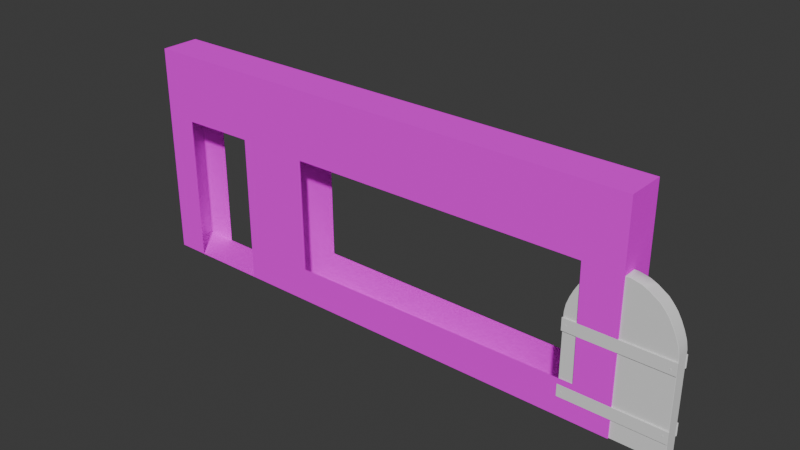 # Source: Porte.blend  (saved by Blender 5.1.30; exported with 4.5.12 LTS)
import bpy
from mathutils import Matrix  # noqa: F401  (used for matrix-valued properties, if any)

bpy.ops.wm.read_factory_settings(use_empty=True)
scene = bpy.context.scene
scene.name = 'Scene'

# ---- collections
col_collection = bpy.data.collections.new('Collection'); scene.collection.children.link(col_collection)

# ---- images (referenced by path relative to the original .blend; pixels are not part of the script)
import os
ASSET_DIR = os.environ.get("B2B_ASSET_DIR", "")  # directory of the original .blend (textures are referenced by path, not embedded)
HERE = os.path.dirname(os.path.abspath(__file__))  # packed textures are extracted next to this script under _unpacked/

def load_image(name, relpath, width, height, colorspace="sRGB"):
    """Load a texture the original file referenced (path relative to the .blend, or extracted next to this script)."""
    p = next((c for c in (os.path.join(HERE, relpath), os.path.join(ASSET_DIR, relpath)) if relpath and os.path.exists(c)), "")
    if p:
        img = bpy.data.images.load(p, check_existing=True)
        img.name = name
    else:  # same state as the original file: an image datablock whose file is absent (Cycles renders it pink)
        img = bpy.data.images.new(name, width, height)
        img.source = "FILE"
        img.filepath = "//" + (relpath or name)
    img.colorspace_settings.name = colorspace
    return img
img_gridbox_default_png = load_image('GridBox_Default.png', 'GridBox_Default.png', 1024, 1024, 'sRGB')

# ---- materials (node trees are filled in below, after node groups)
mat_probuilderdefault = bpy.data.materials.new('ProBuilderDefault')
mat_probuilderdefault.diffuse_color = (1.0, 1.0, 1.0, 1.0)
mat_probuilderdefault.roughness = 1.0

# ---- node groups
ng_smooth_by_angle = bpy.data.node_groups.new('Smooth by Angle', 'GeometryNodeTree')
_s = ng_smooth_by_angle.interface.new_socket(name='Mesh', in_out='OUTPUT', socket_type='NodeSocketGeometry')
_s = ng_smooth_by_angle.interface.new_socket(name='Mesh', in_out='INPUT', socket_type='NodeSocketGeometry')
_s = ng_smooth_by_angle.interface.new_socket(name='Angle', in_out='INPUT', socket_type='NodeSocketFloat')
_s.subtype = 'ANGLE'
_s.default_value = 0.5236
_s.min_value = 0.0
_s.max_value = 3.142
_s.description = 'Maximum face angle for smooth edges'
_s = ng_smooth_by_angle.interface.new_socket(name='Ignore Sharpness', in_out='INPUT', socket_type='NodeSocketBool')
_s.force_non_field = True
ng_smooth_by_angle.is_modifier = True
_N = ng_smooth_by_angle.nodes; _L = ng_smooth_by_angle.links
n0 = _N.new('GeometryNodeSetShadeSmooth'); n0.name = 'Set Shade Smooth'; n0.location = (120, -80)
n0.domain = 'EDGE'
n1 = _N.new('GeometryNodeSetShadeSmooth'); n1.name = 'Set Shade Smooth.001'; n1.location = (300, -80)
n2 = _N.new('NodeGroupOutput'); n2.name = 'Group Output'; n2.location = (480, -80)
n3 = _N.new('GeometryNodeInputMeshEdgeAngle'); n3.name = 'Edge Angle'; n3.location = (-440, -240)
n4 = _N.new('NodeGroupInput'); n4.name = 'Group Input'; n4.location = (-80, -80)
n5 = _N.new('GeometryNodeInputEdgeSmooth'); n5.name = 'Is Edge Smooth'; n5.location = (-260, -120)
n6 = _N.new('GeometryNodeInputShadeSmooth'); n6.name = 'Is Shade Smooth'; n6.location = (-440, -397)
n7 = _N.new('FunctionNodeCompare'); n7.name = 'Compare'; n7.location = (-260, -260)
n7.operation = 'LESS_EQUAL'
n7.inputs[6].default_value = (0.0, 0.0, 0.0, 0.0)
n7.inputs[7].default_value = (0.0, 0.0, 0.0, 0.0)
n8 = _N.new('FunctionNodeBooleanMath'); n8.name = 'Boolean Math.001'; n8.location = (-80, -260)
n9 = _N.new('NodeGroupInput'); n9.name = 'Group Input.001'; n9.location = (-440, -329)
n10 = _N.new('NodeGroupInput'); n10.name = 'Group Input.002'; n10.location = (-259, -189)
n11 = _N.new('FunctionNodeBooleanMath'); n11.name = 'Boolean Math'; n11.location = (-80, -149)
n11.operation = 'OR'
n12 = _N.new('FunctionNodeBooleanMath'); n12.name = 'Boolean Math.002'; n12.location = (-260, -380)
n12.operation = 'OR'
n13 = _N.new('NodeGroupInput'); n13.name = 'Group Input.003'; n13.location = (-440, -460)
_L.new(n3.outputs[0], n7.inputs[0])
_L.new(n1.outputs[0], n2.inputs[0])
_L.new(n9.outputs[1], n7.inputs[1])
_L.new(n7.outputs[0], n8.inputs[0])
_L.new(n4.outputs[0], n0.inputs[0])
_L.new(n0.outputs[0], n1.inputs[0])
_L.new(n8.outputs[0], n0.inputs[2])
_L.new(n10.outputs[2], n11.inputs[1])
_L.new(n5.outputs[0], n11.inputs[0])
_L.new(n11.outputs[0], n0.inputs[1])
_L.new(n13.outputs[2], n12.inputs[1])
_L.new(n6.outputs[0], n12.inputs[0])
_L.new(n12.outputs[0], n8.inputs[1])
n2.is_active_output = True

# ---- material node trees
mat_probuilderdefault.use_nodes = True; mat_probuilderdefault.node_tree.nodes.clear()
_N = mat_probuilderdefault.node_tree.nodes; _L = mat_probuilderdefault.node_tree.links
n0 = _N.new('ShaderNodeBsdfPrincipled'); n0.name = 'Principled BSDF'; n0.location = (0, 300)
n0.inputs[2].default_value = 1.0
n0.inputs[13].default_value = 0.0
n1 = _N.new('ShaderNodeOutputMaterial'); n1.name = 'Material Output'; n1.location = (280, 300)
n2 = _N.new('ShaderNodeTexImage'); n2.name = 'Image Texture'; n2.location = (-480, 300)
n2.image = img_gridbox_default_png
_L.new(n2.outputs[0], n0.inputs[0])
_L.new(n0.outputs[0], n1.inputs[0])
n1.is_active_output = True

# ---- world
world_world = bpy.data.worlds.new('World'); scene.world = world_world
world_world.use_nodes = True; world_world.node_tree.nodes.clear()
_N = world_world.node_tree.nodes; _L = world_world.node_tree.links
n0 = _N.new('ShaderNodeOutputWorld'); n0.name = 'World Output'; n0.location = (200, 100)
n1 = _N.new('ShaderNodeBackground'); n1.name = 'Background'; n1.location = (-200, 100)
n1.inputs[0].default_value = (0.05088, 0.05088, 0.05088, 1.0)
_L.new(n1.outputs[0], n0.inputs[0])
n0.is_active_output = True
world_world.color = (0.05088, 0.05088, 0.05088)
world_world.sun_shadow_jitter_overblur = 0.0

# ---- meshes
me_cube_001 = bpy.data.meshes.new('Cube.001')
me_cube_001.from_pydata([(1.337, -0.1751, 0.0), (1.341, -0.1751, 0.004776), (1.336, -0.1799, 0.004776), (1.341, -0.1751, 2.666), (1.336, -0.1799, 2.666), (1.336, 0.1799, 0.004776), (1.341, 0.1751, 0.004776), (1.337, 0.1751, 0.0), (1.336, 0.1799, 2.666), (1.341, 0.1751, 2.666), (0.1181, 0.1799, 4.016), (0.1051, 0.1751, 4.021), (0.1181, -0.1799, 4.016), (0.1051, -0.1751, 4.021), (1.233, -0.1751, 3.072), (1.228, -0.1799, 3.072), (1.043, -0.1751, 3.445), (1.037, -0.1799, 3.445), (0.8145, -0.1751, 3.707), (0.8079, -0.1799, 3.707), (0.5547, -0.1751, 3.877), (0.5478, -0.1799, 3.876), (0.5547, 0.1751, 3.877), (0.5478, 0.1799, 3.876), (0.8145, 0.1751, 3.707), (0.8079, 0.1799, 3.707), (1.043, 0.1751, 3.445), (1.037, 0.1799, 3.445), (1.233, 0.1751, 3.072), (1.228, 0.1799, 3.072), (0.376, -0.1799, 3.958), (0.3832, -0.1751, 3.958), (0.376, 0.1799, 3.958), (0.3832, 0.1751, 3.958), (-1.337, -0.1751, 0.0), (-1.336, -0.1799, 0.004776), (-1.341, -0.1751, 0.004776), (-1.336, -0.1799, 2.666), (-1.341, -0.1751, 2.666), (-1.336, 0.1799, 0.004776), (-1.337, 0.1751, 0.0), (-1.341, 0.1751, 0.004776), (-1.341, 0.1751, 2.666), (-1.336, 0.1799, 2.666), (-0.1181, 0.1799, 4.016), (-0.1051, 0.1751, 4.021), (-0.1181, -0.1799, 4.016), (-0.1051, -0.1751, 4.021), (-1.228, -0.1799, 3.072), (-1.233, -0.1751, 3.072), (-1.037, -0.1799, 3.445), (-1.043, -0.1751, 3.445), (-0.8079, -0.1799, 3.707), (-0.8145, -0.1751, 3.707), (-0.5478, -0.1799, 3.876), (-0.5547, -0.1751, 3.877), (-0.5478, 0.1799, 3.876), (-0.5547, 0.1751, 3.877), (-0.8079, 0.1799, 3.707), (-0.8145, 0.1751, 3.707), (-1.037, 0.1799, 3.445), (-1.043, 0.1751, 3.445), (-1.228, 0.1799, 3.072), (-1.233, 0.1751, 3.072), (-0.3832, -0.1751, 3.958), (-0.376, -0.1799, 3.958), (-0.3832, 0.1751, 3.958), (-0.376, 0.1799, 3.958), (1.3, 0.1799, 2.869), (1.306, 0.1751, 2.869), (1.3, -0.1799, 2.869), (1.306, -0.1751, 2.869), (-1.306, 0.1751, 2.869), (-1.3, 0.1799, 2.869), (-1.306, -0.1751, 2.869), (-1.3, -0.1799, 2.869), (1.143, -0.1817, 3.256), (1.148, -0.177, 3.256), (1.143, 0.1818, 3.256), (1.148, 0.177, 3.256), (-1.148, -0.177, 3.256), (-1.143, -0.1817, 3.256), (-1.148, 0.177, 3.256), (-1.143, 0.1818, 3.256), (0.929, -0.1799, 3.58), (0.9349, -0.1751, 3.58), (0.929, 0.1799, 3.58), (0.9349, 0.1751, 3.58), (-0.9349, -0.1751, 3.58), (-0.929, -0.1799, 3.58), (-0.9349, 0.1751, 3.58), (-0.929, 0.1799, 3.58), (-1.353, -0.2143, 2.205), (-1.353, -0.2173, 2.208), (-1.356, -0.2143, 2.208), (-1.353, -0.2173, 2.531), (-1.353, -0.2143, 2.534), (-1.356, -0.2143, 2.531), (-1.353, -0.1824, 2.205), (-1.356, -0.1824, 2.208), (-1.353, -0.1794, 2.208), (-1.353, -0.1824, 2.534), (-1.353, -0.1794, 2.531), (-1.356, -0.1824, 2.531), (1.354, -0.2143, 2.205), (1.356, -0.2143, 2.208), (1.354, -0.2173, 2.208), (1.354, -0.2143, 2.534), (1.354, -0.2173, 2.531), (1.356, -0.2143, 2.531), (1.354, -0.1824, 2.205), (1.354, -0.1794, 2.208), (1.356, -0.1824, 2.208), (1.354, -0.1824, 2.534), (1.356, -0.1824, 2.531), (1.354, -0.1794, 2.531), (-1.354, 0.1821, 2.205), (-1.354, 0.1792, 2.208), (-1.357, 0.1821, 2.208), (-1.354, 0.1792, 2.531), (-1.354, 0.1821, 2.534), (-1.357, 0.1821, 2.531), (-1.354, 0.214, 2.205), (-1.357, 0.214, 2.208), (-1.354, 0.217, 2.208), (-1.354, 0.214, 2.534), (-1.354, 0.217, 2.531), (-1.357, 0.214, 2.531), (1.353, 0.1821, 2.205), (1.356, 0.1821, 2.208), (1.353, 0.1792, 2.208), (1.353, 0.1821, 2.534), (1.353, 0.1792, 2.531), (1.356, 0.1821, 2.531), (1.353, 0.214, 2.205), (1.353, 0.217, 2.208), (1.356, 0.214, 2.208), (1.353, 0.214, 2.534), (1.356, 0.214, 2.531), (1.353, 0.217, 2.531), (-1.353, -0.2143, 0.505), (-1.353, -0.2173, 0.508), (-1.356, -0.2143, 0.508), (-1.353, -0.2173, 0.8302), (-1.353, -0.2143, 0.8331), (-1.356, -0.2143, 0.8302), (-1.353, -0.1824, 0.505), (-1.356, -0.1824, 0.508), (-1.353, -0.1794, 0.508), (-1.353, -0.1824, 0.8331), (-1.353, -0.1794, 0.8302), (-1.356, -0.1824, 0.8302), (1.354, -0.2143, 0.505), (1.356, -0.2143, 0.508), (1.354, -0.2173, 0.508), (1.354, -0.2143, 0.8331), (1.354, -0.2173, 0.8302), (1.356, -0.2143, 0.8302), (1.354, -0.1824, 0.505), (1.354, -0.1794, 0.508), (1.356, -0.1824, 0.508), (1.354, -0.1824, 0.8331), (1.356, -0.1824, 0.8302), (1.354, -0.1794, 0.8302), (-1.354, 0.1821, 0.505), (-1.354, 0.1792, 0.508), (-1.357, 0.1821, 0.508), (-1.354, 0.1792, 0.8302), (-1.354, 0.1821, 0.8331), (-1.357, 0.1821, 0.8302), (-1.354, 0.214, 0.505), (-1.357, 0.214, 0.508), (-1.354, 0.217, 0.508), (-1.354, 0.214, 0.8331), (-1.354, 0.217, 0.8302), (-1.357, 0.214, 0.8302), (1.353, 0.1821, 0.505), (1.356, 0.1821, 0.508), (1.353, 0.1792, 0.508), (1.353, 0.1821, 0.8331), (1.353, 0.1792, 0.8302), (1.356, 0.1821, 0.8302), (1.353, 0.214, 0.505), (1.353, 0.217, 0.508), (1.356, 0.214, 0.508), (1.353, 0.214, 0.8331), (1.356, 0.214, 0.8302), (1.353, 0.217, 0.8302), (0.7069, -0.1887, 0.9715), (0.705, -0.1915, 0.9735), (0.7035, -0.1887, 0.9712), (0.2294, -0.1915, 1.473), (0.2275, -0.1887, 1.475), (0.2279, -0.1887, 1.471), (0.7069, -0.1689, 0.9715), (0.7035, -0.1689, 0.9712), (0.2275, -0.1689, 1.475), (0.2279, -0.1689, 1.471), (1.095, -0.1887, 1.557), (1.095, -0.1887, 1.561), (1.093, -0.1915, 1.559), (0.6157, -0.1887, 2.061), (0.6176, -0.1915, 2.059), (0.619, -0.1887, 2.061), (1.095, -0.1689, 1.557), (1.095, -0.1689, 1.561), (0.6157, -0.1689, 2.061), (0.619, -0.1689, 2.061), (-0.579, -0.1887, 1.04), (-0.5806, -0.1915, 1.042), (-0.5824, -0.1887, 1.04), (-0.9919, -0.1915, 1.602), (-0.9936, -0.1887, 1.604), (-0.9937, -0.1887, 1.6), (-0.579, -0.1689, 1.04), (-0.5824, -0.1689, 1.04), (-0.9936, -0.1689, 1.604), (-0.9937, -0.1689, 1.6), (-0.1232, -0.1887, 1.569), (-0.123, -0.1887, 1.573), (-0.1248, -0.1915, 1.571), (-0.5377, -0.1887, 2.133), (-0.5361, -0.1915, 2.13), (-0.5344, -0.1887, 2.133), (-0.1232, -0.1689, 1.569), (-0.123, -0.1689, 1.573), (-0.5377, -0.1689, 2.133), (-0.5344, -0.1689, 2.133), (1.243, -0.2226, 2.369), (1.243, -0.2214, 2.393), (1.243, -0.2226, 2.392), (1.243, -0.2124, 2.393), (1.26, -0.2226, 2.383), (1.261, -0.2214, 2.384), (1.261, -0.2124, 2.384), (1.264, -0.2226, 2.364), (1.265, -0.2214, 2.364), (1.265, -0.2124, 2.364), (1.252, -0.2226, 2.349), (1.253, -0.2214, 2.348), (1.253, -0.2124, 2.348), (1.234, -0.2226, 2.349), (1.234, -0.2214, 2.348), (1.234, -0.2124, 2.348), (1.223, -0.2226, 2.364), (1.221, -0.2214, 2.364), (1.221, -0.2124, 2.364), (1.227, -0.2226, 2.383), (1.226, -0.2214, 2.384), (1.226, -0.2124, 2.384), (-1.213, -0.2226, 2.336), (-1.202, -0.2214, 2.357), (-1.203, -0.2226, 2.356), (-1.202, -0.2124, 2.357), (-1.192, -0.2226, 2.34), (-1.191, -0.2214, 2.34), (-1.191, -0.2124, 2.34), (-1.197, -0.2226, 2.321), (-1.196, -0.2214, 2.321), (-1.196, -0.2124, 2.321), (-1.214, -0.2226, 2.314), (-1.214, -0.2214, 2.313), (-1.214, -0.2124, 2.313), (-1.23, -0.2226, 2.323), (-1.231, -0.2214, 2.322), (-1.231, -0.2124, 2.322), (-1.233, -0.2226, 2.342), (-1.234, -0.2214, 2.343), (-1.234, -0.2124, 2.343), (-1.221, -0.2226, 2.357), (-1.222, -0.2214, 2.358), (-1.222, -0.2124, 2.358), (-1.232, -0.2226, 0.6869), (-1.221, -0.2214, 0.7077), (-1.222, -0.2226, 0.7066), (-1.221, -0.2124, 0.7077), (-1.211, -0.2226, 0.6909), (-1.21, -0.2214, 0.6911), (-1.21, -0.2124, 0.6911), (-1.216, -0.2226, 0.6721), (-1.215, -0.2214, 0.6713), (-1.215, -0.2124, 0.6713), (-1.233, -0.2226, 0.6645), (-1.233, -0.2214, 0.6633), (-1.233, -0.2124, 0.6633), (-1.249, -0.2226, 0.6737), (-1.25, -0.2214, 0.673), (-1.25, -0.2124, 0.673), (-1.252, -0.2226, 0.6929), (-1.253, -0.2214, 0.6932), (-1.253, -0.2124, 0.6932), (-1.24, -0.2226, 0.7075), (-1.24, -0.2214, 0.7087), (-1.24, -0.2124, 0.7087), (1.239, -0.2226, 0.652), (1.247, -0.2214, 0.6744), (1.246, -0.2226, 0.6732), (1.247, -0.2124, 0.6744), (1.259, -0.2226, 0.6596), (1.26, -0.2214, 0.66), (1.26, -0.2124, 0.66), (1.257, -0.2226, 0.6402), (1.258, -0.2214, 0.6396), (1.258, -0.2124, 0.6396), (1.242, -0.2226, 0.6298), (1.242, -0.2214, 0.6285), (1.242, -0.2124, 0.6285), (1.224, -0.2226, 0.636), (1.224, -0.2214, 0.6351), (1.224, -0.2124, 0.6351), (1.218, -0.2226, 0.6543), (1.217, -0.2214, 0.6545), (1.217, -0.2124, 0.6545), (1.228, -0.2226, 0.6709), (1.227, -0.2214, 0.672), (1.227, -0.2124, 0.672), (1.243, 0.2219, 2.369), (1.243, 0.2117, 2.393), (1.243, 0.2219, 2.392), (1.243, 0.2207, 2.393), (1.261, 0.2117, 2.384), (1.261, 0.2207, 2.384), (1.26, 0.2219, 2.383), (1.265, 0.2117, 2.364), (1.265, 0.2207, 2.364), (1.264, 0.2219, 2.364), (1.253, 0.2117, 2.348), (1.253, 0.2207, 2.348), (1.252, 0.2219, 2.349), (1.234, 0.2117, 2.348), (1.234, 0.2207, 2.348), (1.234, 0.2219, 2.349), (1.221, 0.2117, 2.364), (1.221, 0.2207, 2.364), (1.223, 0.2219, 2.364), (1.226, 0.2117, 2.384), (1.226, 0.2207, 2.384), (1.227, 0.2219, 2.383), (-1.213, 0.2219, 2.336), (-1.202, 0.2117, 2.357), (-1.203, 0.2219, 2.356), (-1.202, 0.2207, 2.357), (-1.191, 0.2117, 2.34), (-1.191, 0.2207, 2.34), (-1.192, 0.2219, 2.34), (-1.196, 0.2117, 2.321), (-1.196, 0.2207, 2.321), (-1.197, 0.2219, 2.321), (-1.214, 0.2117, 2.313), (-1.214, 0.2207, 2.313), (-1.214, 0.2219, 2.314), (-1.231, 0.2117, 2.322), (-1.231, 0.2207, 2.322), (-1.23, 0.2219, 2.323), (-1.234, 0.2117, 2.343), (-1.234, 0.2207, 2.343), (-1.233, 0.2219, 2.342), (-1.222, 0.2117, 2.358), (-1.222, 0.2207, 2.358), (-1.221, 0.2219, 2.357), (-1.232, 0.2219, 0.6869), (-1.221, 0.2117, 0.7077), (-1.222, 0.2219, 0.7066), (-1.221, 0.2207, 0.7077), (-1.21, 0.2117, 0.6911), (-1.21, 0.2207, 0.6911), (-1.211, 0.2219, 0.6909), (-1.215, 0.2117, 0.6713), (-1.215, 0.2207, 0.6713), (-1.216, 0.2219, 0.6721), (-1.233, 0.2117, 0.6633), (-1.233, 0.2207, 0.6633), (-1.233, 0.2219, 0.6645), (-1.25, 0.2117, 0.673), (-1.25, 0.2207, 0.673), (-1.249, 0.2219, 0.6737), (-1.253, 0.2117, 0.6932), (-1.253, 0.2207, 0.6932), (-1.252, 0.2219, 0.6929), (-1.24, 0.2117, 0.7087), (-1.24, 0.2207, 0.7087), (-1.24, 0.2219, 0.7075), (1.239, 0.2219, 0.652), (1.247, 0.2117, 0.6744), (1.246, 0.2219, 0.6732), (1.247, 0.2207, 0.6744), (1.26, 0.2117, 0.66), (1.26, 0.2207, 0.66), (1.259, 0.2219, 0.6596), (1.258, 0.2117, 0.6396), (1.258, 0.2207, 0.6396), (1.257, 0.2219, 0.6402), (1.242, 0.2117, 0.6285), (1.242, 0.2207, 0.6285), (1.242, 0.2219, 0.6298), (1.224, 0.2117, 0.6351), (1.224, 0.2207, 0.6351), (1.224, 0.2219, 0.636), (1.217, 0.2117, 0.6545), (1.217, 0.2207, 0.6545), (1.218, 0.2219, 0.6543), (1.227, 0.2117, 0.672), (1.227, 0.2207, 0.672), (1.228, 0.2219, 0.6709), (0.0, -0.1799, 0.004776), (0.0, -0.1751, 0.0), (0.0, 0.1799, 4.016), (0.0, 0.1751, 4.021), (0.0, 0.1799, 0.004776), (0.0, 0.1751, 0.0), (0.0, -0.1799, 4.016), (0.0, -0.1751, 4.021), (0.0, -0.1799, 2.666), (0.0, -0.1799, 2.869), (0.0, 0.1799, 2.666), (0.0, 0.1799, 2.869), (0.0, 0.1799, 3.959), (0.0, -0.1799, 3.959), (0.0, -0.1799, 3.072), (0.0, -0.1817, 3.251), (0.0, -0.1799, 3.432), (0.0, -0.1799, 3.565), (0.0, -0.1799, 3.696), (0.0, -0.1799, 3.877), (0.0, 0.1799, 3.696), (0.0, 0.1799, 3.877), (0.0, 0.1799, 3.565), (0.0, 0.1799, 3.432), (0.0, 0.1818, 3.251), (0.0, 0.1799, 3.072)], [], [(0, 1, 2), (5, 6, 7), (34, 35, 36), (39, 40, 41), (9, 6, 5, 8), (0, 7, 6, 1), (4, 2, 1, 3), (31, 13, 12, 30), (69, 9, 8, 68), (71, 14, 15, 70), (77, 16, 17, 76), (85, 18, 19, 84), (18, 20, 21, 19), (33, 22, 23, 32), (22, 24, 25, 23), (87, 26, 27, 86), (79, 28, 29, 78), (20, 31, 30, 21), (11, 33, 32, 10), (43, 39, 41, 42), (36, 41, 40, 34), (38, 36, 35, 37), (404, 35, 34, 405), (406, 44, 45, 407), (65, 46, 47, 64), (73, 43, 42, 72), (75, 48, 49, 74), (81, 50, 51, 80), (89, 52, 53, 88), (52, 54, 55, 53), (67, 56, 57, 66), (56, 58, 59, 57), (91, 60, 61, 90), (83, 62, 63, 82), (54, 65, 64, 55), (44, 67, 66, 45), (408, 5, 7, 409), (410, 12, 13, 411), (28, 69, 68, 29), (3, 71, 70, 4), (62, 73, 72, 63), (37, 75, 74, 38), (14, 77, 76, 15), (26, 79, 78, 27), (48, 81, 80, 49), (60, 83, 82, 61), (16, 85, 84, 17), (24, 87, 86, 25), (50, 89, 88, 51), (58, 91, 90, 59), (6, 9, 3, 1), (404, 2, 4, 412), (405, 34, 40, 409), (3, 9, 69, 71), (413, 75, 37, 412), (408, 39, 43, 414), (414, 415, 68, 8), (31, 33, 11, 13), (416, 406, 10, 32), (407, 411, 13, 11), (410, 46, 65, 417), (418, 48, 75, 413), (419, 81, 48, 418), (71, 69, 28, 14), (14, 28, 79, 77), (420, 50, 81, 419), (421, 89, 50, 420), (77, 79, 26, 16), (16, 26, 87, 85), (422, 52, 89, 421), (85, 87, 24, 18), (423, 54, 52, 422), (18, 24, 22, 20), (20, 22, 33, 31), (417, 65, 54, 423), (424, 425, 23, 25), (425, 416, 32, 23), (426, 424, 25, 86), (427, 426, 86, 27), (428, 427, 27, 78), (429, 428, 78, 29), (415, 429, 29, 68), (41, 36, 38, 42), (38, 74, 72, 42), (64, 47, 45, 66), (74, 49, 63, 72), (49, 80, 82, 63), (80, 51, 61, 82), (51, 88, 90, 61), (53, 55, 57, 59), (88, 53, 59, 90), (55, 64, 66, 57), (92, 93, 94), (95, 96, 97), (98, 99, 100), (101, 102, 103), (104, 105, 106), (107, 108, 109), (110, 111, 112), (113, 114, 115), (98, 92, 94, 99), (93, 95, 97, 94), (96, 101, 103, 97), (102, 100, 99, 103), (110, 98, 100, 111), (101, 113, 115, 102), (114, 112, 111, 115), (104, 110, 112, 105), (113, 107, 109, 114), (108, 106, 105, 109), (92, 104, 106, 93), (107, 96, 95, 108), (98, 110, 104, 92), (94, 97, 103, 99), (106, 108, 95, 93), (113, 101, 96, 107), (100, 102, 115, 111), (112, 114, 109, 105), (116, 117, 118), (119, 120, 121), (122, 123, 124), (125, 126, 127), (128, 129, 130), (131, 132, 133), (134, 135, 136), (137, 138, 139), (122, 116, 118, 123), (117, 119, 121, 118), (120, 125, 127, 121), (126, 124, 123, 127), (134, 122, 124, 135), (125, 137, 139, 126), (138, 136, 135, 139), (128, 134, 136, 129), (137, 131, 133, 138), (132, 130, 129, 133), (116, 128, 130, 117), (131, 120, 119, 132), (122, 134, 128, 116), (118, 121, 127, 123), (130, 132, 119, 117), (137, 125, 120, 131), (124, 126, 139, 135), (136, 138, 133, 129), (140, 141, 142), (143, 144, 145), (146, 147, 148), (149, 150, 151), (152, 153, 154), (155, 156, 157), (158, 159, 160), (161, 162, 163), (146, 140, 142, 147), (141, 143, 145, 142), (144, 149, 151, 145), (150, 148, 147, 151), (158, 146, 148, 159), (149, 161, 163, 150), (162, 160, 159, 163), (152, 158, 160, 153), (161, 155, 157, 162), (156, 154, 153, 157), (140, 152, 154, 141), (155, 144, 143, 156), (146, 158, 152, 140), (142, 145, 151, 147), (154, 156, 143, 141), (161, 149, 144, 155), (148, 150, 163, 159), (160, 162, 157, 153), (164, 165, 166), (167, 168, 169), (170, 171, 172), (173, 174, 175), (176, 177, 178), (179, 180, 181), (182, 183, 184), (185, 186, 187), (170, 164, 166, 171), (165, 167, 169, 166), (168, 173, 175, 169), (174, 172, 171, 175), (182, 170, 172, 183), (173, 185, 187, 174), (186, 184, 183, 187), (176, 182, 184, 177), (185, 179, 181, 186), (180, 178, 177, 181), (164, 176, 178, 165), (179, 168, 167, 180), (170, 182, 176, 164), (166, 169, 175, 171), (178, 180, 167, 165), (185, 173, 168, 179), (172, 174, 187, 183), (184, 186, 181, 177), (188, 189, 190), (191, 192, 193), (198, 199, 200), (201, 202, 203), (194, 188, 190, 195), (189, 191, 193, 190), (192, 196, 197, 193), (198, 204, 205, 199), (206, 201, 203, 207), (202, 200, 199, 203), (188, 198, 200, 189), (201, 192, 191, 202), (194, 204, 198, 188), (190, 193, 197, 195), (200, 202, 191, 189), (206, 196, 192, 201), (205, 207, 203, 199), (208, 209, 210), (211, 212, 213), (218, 219, 220), (221, 222, 223), (214, 208, 210, 215), (209, 211, 213, 210), (212, 216, 217, 213), (218, 224, 225, 219), (226, 221, 223, 227), (222, 220, 219, 223), (208, 218, 220, 209), (221, 212, 211, 222), (214, 224, 218, 208), (210, 213, 217, 215), (220, 222, 211, 209), (226, 216, 212, 221), (225, 227, 223, 219), (230, 232, 233, 229), (232, 235, 236, 233), (235, 238, 239, 236), (238, 241, 242, 239), (241, 244, 245, 242), (244, 247, 248, 245), (247, 230, 229, 248), (228, 230, 247), (228, 232, 230), (229, 233, 234, 231), (248, 229, 231, 249), (228, 235, 232), (233, 236, 237, 234), (228, 238, 235), (236, 239, 240, 237), (228, 241, 238), (239, 242, 243, 240), (228, 244, 241), (242, 245, 246, 243), (228, 247, 244), (245, 248, 249, 246), (252, 254, 255, 251), (254, 257, 258, 255), (257, 260, 261, 258), (260, 263, 264, 261), (263, 266, 267, 264), (266, 269, 270, 267), (269, 252, 251, 270), (250, 252, 269), (250, 254, 252), (251, 255, 256, 253), (270, 251, 253, 271), (250, 257, 254), (255, 258, 259, 256), (250, 260, 257), (258, 261, 262, 259), (250, 263, 260), (261, 264, 265, 262), (250, 266, 263), (264, 267, 268, 265), (250, 269, 266), (267, 270, 271, 268), (274, 276, 277, 273), (276, 279, 280, 277), (279, 282, 283, 280), (282, 285, 286, 283), (285, 288, 289, 286), (288, 291, 292, 289), (291, 274, 273, 292), (272, 274, 291), (272, 276, 274), (273, 277, 278, 275), (292, 273, 275, 293), (272, 279, 276), (277, 280, 281, 278), (272, 282, 279), (280, 283, 284, 281), (272, 285, 282), (283, 286, 287, 284), (272, 288, 285), (286, 289, 290, 287), (272, 291, 288), (289, 292, 293, 290), (296, 298, 299, 295), (298, 301, 302, 299), (301, 304, 305, 302), (304, 307, 308, 305), (307, 310, 311, 308), (310, 313, 314, 311), (313, 296, 295, 314), (294, 296, 313), (294, 298, 296), (295, 299, 300, 297), (314, 295, 297, 315), (294, 301, 298), (299, 302, 303, 300), (294, 304, 301), (302, 305, 306, 303), (294, 307, 304), (305, 308, 309, 306), (294, 310, 307), (308, 311, 312, 309), (294, 313, 310), (311, 314, 315, 312), (322, 318, 319, 321), (325, 322, 321, 324), (328, 325, 324, 327), (331, 328, 327, 330), (334, 331, 330, 333), (337, 334, 333, 336), (318, 337, 336, 319), (317, 320, 321, 319), (335, 317, 319, 336), (316, 337, 318), (316, 318, 322), (320, 323, 324, 321), (316, 322, 325), (323, 326, 327, 324), (316, 325, 328), (326, 329, 330, 327), (316, 328, 331), (329, 332, 333, 330), (316, 331, 334), (332, 335, 336, 333), (316, 334, 337), (344, 340, 341, 343), (347, 344, 343, 346), (350, 347, 346, 349), (353, 350, 349, 352), (356, 353, 352, 355), (359, 356, 355, 358), (340, 359, 358, 341), (339, 342, 343, 341), (357, 339, 341, 358), (338, 359, 340), (338, 340, 344), (342, 345, 346, 343), (338, 344, 347), (345, 348, 349, 346), (338, 347, 350), (348, 351, 352, 349), (338, 350, 353), (351, 354, 355, 352), (338, 353, 356), (354, 357, 358, 355), (338, 356, 359), (366, 362, 363, 365), (369, 366, 365, 368), (372, 369, 368, 371), (375, 372, 371, 374), (378, 375, 374, 377), (381, 378, 377, 380), (362, 381, 380, 363), (361, 364, 365, 363), (379, 361, 363, 380), (360, 381, 362), (360, 362, 366), (364, 367, 368, 365), (360, 366, 369), (367, 370, 371, 368), (360, 369, 372), (370, 373, 374, 371), (360, 372, 375), (373, 376, 377, 374), (360, 375, 378), (376, 379, 380, 377), (360, 378, 381), (388, 384, 385, 387), (391, 388, 387, 390), (394, 391, 390, 393), (397, 394, 393, 396), (400, 397, 396, 399), (403, 400, 399, 402), (384, 403, 402, 385), (383, 386, 387, 385), (401, 383, 385, 402), (382, 403, 384), (382, 384, 388), (386, 389, 390, 387), (382, 388, 391), (389, 392, 393, 390), (382, 391, 394), (392, 395, 396, 393), (382, 394, 397), (395, 398, 399, 396), (382, 397, 400), (398, 401, 402, 399), (382, 400, 403), (73, 62, 429, 415), (62, 83, 428, 429), (83, 60, 427, 428), (60, 91, 426, 427), (91, 58, 424, 426), (56, 67, 416, 425), (58, 56, 425, 424), (30, 417, 423, 21), (21, 423, 422, 19), (19, 422, 421, 84), (84, 421, 420, 17), (17, 420, 419, 76), (76, 419, 418, 15), (15, 418, 413, 70), (12, 410, 417, 30), (45, 47, 411, 407), (67, 44, 406, 416), (43, 73, 415, 414), (5, 408, 414, 8), (70, 413, 412, 4), (0, 405, 409, 7), (35, 404, 412, 37), (46, 410, 411, 47), (39, 408, 409, 40), (10, 406, 407, 11), (2, 404, 405, 0)])
me_cube_001.polygons.foreach_set('use_smooth', [True] * 424)
_uv = me_cube_001.uv_layers.new(name='UVMap')
_uv.uv.foreach_set('vector', [0.905, 0.008703, 0.9058, 0.009477, 0.9047, 0.009673, 0.1081, 0.01501, 0.107, 0.01485, 0.1078, 0.01405, 0.5142, 0.01405, 0.5145, 0.01501, 0.5134, 0.01485, 0.4983, 0.009673, 0.4986, 0.008702, 0.4994, 0.009477, 0.107, 0.4047, 0.107, 0.01485, 0.1081, 0.01501, 0.1081, 0.4047, 0.05397, 0.0003354, 0.1061, 0.0003354, 0.1061, 0.001314, 0.05397, 0.001314, 0.9181, 0.3969, 0.9047, 0.009673, 0.9058, 0.009477, 0.9192, 0.3969, 0.7747, 0.5938, 0.7357, 0.6035, 0.7374, 0.6023, 0.7735, 0.5934, 0.1128, 0.4351, 0.107, 0.4047, 0.1081, 0.4047, 0.1139, 0.435, 0.9142, 0.4281, 0.9037, 0.4593, 0.9026, 0.4592, 0.9132, 0.4281, 0.8909, 0.4875, 0.8749, 0.5163, 0.8738, 0.5162, 0.8898, 0.4874, 0.8585, 0.537, 0.8399, 0.5562, 0.8387, 0.556, 0.8574, 0.5368, 0.8399, 0.5562, 0.8006, 0.5818, 0.7994, 0.5815, 0.8387, 0.556, 0.2571, 0.5956, 0.2309, 0.5844, 0.2321, 0.584, 0.2583, 0.5951, 0.2309, 0.5844, 0.1909, 0.5601, 0.192, 0.5598, 0.2321, 0.584, 0.1717, 0.5415, 0.1547, 0.5214, 0.1558, 0.5212, 0.1728, 0.5413, 0.1379, 0.4932, 0.1243, 0.4656, 0.1254, 0.4655, 0.139, 0.4931, 0.8006, 0.5818, 0.7747, 0.5938, 0.7735, 0.5934, 0.7994, 0.5815, 0.2964, 0.604, 0.2571, 0.5956, 0.2583, 0.5951, 0.2946, 0.6029, 0.5117, 0.3969, 0.4983, 0.009673, 0.4994, 0.009477, 0.5128, 0.3969, 0.05274, 0.001315, 0.0006126, 0.001314, 0.0006126, 0.0003354, 0.05274, 0.0003357, 0.5134, 0.4047, 0.5134, 0.01485, 0.5145, 0.01501, 0.5145, 0.4047, 0.7096, 0.001409, 0.5145, 0.01501, 0.5142, 0.01405, 0.7096, 0.0003354, 0.3128, 0.6035, 0.331, 0.6023, 0.3293, 0.6035, 0.3128, 0.6045, 0.6647, 0.5951, 0.701, 0.6029, 0.7028, 0.604, 0.6635, 0.5956, 0.5068, 0.4281, 0.5117, 0.3969, 0.5128, 0.3969, 0.5079, 0.4281, 0.5203, 0.435, 0.5318, 0.4655, 0.5307, 0.4656, 0.5192, 0.4351, 0.5454, 0.4931, 0.5622, 0.5212, 0.5611, 0.5214, 0.5443, 0.4932, 0.5792, 0.5413, 0.5984, 0.5598, 0.5972, 0.5601, 0.5781, 0.5415, 0.5984, 0.5598, 0.6384, 0.584, 0.6372, 0.5844, 0.5972, 0.5601, 0.3671, 0.5934, 0.393, 0.5815, 0.3942, 0.5818, 0.3683, 0.5938, 0.393, 0.5815, 0.4323, 0.556, 0.4335, 0.5562, 0.3942, 0.5818, 0.451, 0.5368, 0.4674, 0.5162, 0.4685, 0.5163, 0.4522, 0.537, 0.4834, 0.4874, 0.4962, 0.4592, 0.4973, 0.4593, 0.4845, 0.4875, 0.6384, 0.584, 0.6647, 0.5951, 0.6635, 0.5956, 0.6372, 0.5844, 0.331, 0.6023, 0.3671, 0.5934, 0.3683, 0.5938, 0.3293, 0.6035, 0.3032, 0.001408, 0.1081, 0.01501, 0.1078, 0.01405, 0.3032, 0.0003354, 0.7192, 0.6035, 0.7374, 0.6023, 0.7357, 0.6035, 0.7192, 0.6045, 0.1243, 0.4656, 0.1128, 0.4351, 0.1139, 0.435, 0.1254, 0.4655, 0.9192, 0.3969, 0.9142, 0.4281, 0.9132, 0.4281, 0.9181, 0.3969, 0.4962, 0.4592, 0.5068, 0.4281, 0.5079, 0.4281, 0.4973, 0.4593, 0.5145, 0.4047, 0.5203, 0.435, 0.5192, 0.4351, 0.5134, 0.4047, 0.9037, 0.4593, 0.8909, 0.4875, 0.8898, 0.4874, 0.9026, 0.4592, 0.1547, 0.5214, 0.1379, 0.4932, 0.139, 0.4931, 0.1558, 0.5212, 0.5318, 0.4655, 0.5454, 0.4931, 0.5443, 0.4932, 0.5307, 0.4656, 0.4674, 0.5162, 0.4834, 0.4874, 0.4845, 0.4875, 0.4685, 0.5163, 0.8749, 0.5163, 0.8585, 0.537, 0.8574, 0.5368, 0.8738, 0.5162, 0.1909, 0.5601, 0.1717, 0.5415, 0.1728, 0.5413, 0.192, 0.5598, 0.5622, 0.5212, 0.5792, 0.5413, 0.5781, 0.5415, 0.5611, 0.5214, 0.4323, 0.556, 0.451, 0.5368, 0.4522, 0.537, 0.4335, 0.5562, 0.1061, 0.001314, 0.1061, 0.3975, 0.05397, 0.3975, 0.05397, 0.001314, 0.7096, 0.001409, 0.9047, 0.009673, 0.9181, 0.3969, 0.7158, 0.3998, 0.9415, 0.1993, 0.9415, 0.0003355, 0.9937, 0.0003355, 0.9937, 0.1993, 0.05397, 0.3975, 0.1061, 0.3975, 0.1061, 0.4281, 0.05397, 0.4281, 0.7163, 0.4305, 0.5203, 0.435, 0.5145, 0.4047, 0.7158, 0.3998, 0.3032, 0.001408, 0.4983, 0.009673, 0.5117, 0.3969, 0.3094, 0.3998, 0.3094, 0.3998, 0.31, 0.4305, 0.1139, 0.435, 0.1081, 0.4047, 0.05396, 0.6488, 0.1061, 0.6488, 0.1061, 0.6912, 0.05396, 0.6912, 0.3127, 0.5943, 0.3128, 0.6035, 0.2946, 0.6029, 0.2583, 0.5951, 0.1061, 0.7069, 0.05396, 0.7069, 0.05396, 0.6912, 0.1061, 0.6912, 0.7192, 0.6035, 0.701, 0.6029, 0.6647, 0.5951, 0.7191, 0.5943, 0.7169, 0.4612, 0.5318, 0.4655, 0.5203, 0.435, 0.7163, 0.4305, 0.7173, 0.4881, 0.5454, 0.4931, 0.5318, 0.4655, 0.7169, 0.4612, 0.05397, 0.4281, 0.1061, 0.4281, 0.1061, 0.4603, 0.05397, 0.4603, 0.05397, 0.4603, 0.1061, 0.4603, 0.1064, 0.4904, 0.05369, 0.4904, 0.7178, 0.5155, 0.5622, 0.5212, 0.5454, 0.4931, 0.7173, 0.4881, 0.7181, 0.5355, 0.5792, 0.5413, 0.5622, 0.5212, 0.7178, 0.5155, 0.05369, 0.4904, 0.1064, 0.4904, 0.1061, 0.5226, 0.05396, 0.5226, 0.05396, 0.5226, 0.1061, 0.5226, 0.1061, 0.5483, 0.05396, 0.5483, 0.7185, 0.5552, 0.5984, 0.5598, 0.5792, 0.5413, 0.7181, 0.5355, 0.05396, 0.5483, 0.1061, 0.5483, 0.1061, 0.5744, 0.05396, 0.5744, 0.7189, 0.582, 0.6384, 0.584, 0.5984, 0.5598, 0.7185, 0.5552, 0.05396, 0.5744, 0.1061, 0.5744, 0.1061, 0.6205, 0.05396, 0.6205, 0.05396, 0.6205, 0.1061, 0.6205, 0.1061, 0.6488, 0.05396, 0.6488, 0.7191, 0.5943, 0.6647, 0.5951, 0.6384, 0.584, 0.7189, 0.582, 0.3121, 0.5552, 0.3125, 0.582, 0.2321, 0.584, 0.192, 0.5598, 0.3125, 0.582, 0.3127, 0.5943, 0.2583, 0.5951, 0.2321, 0.584, 0.3117, 0.5355, 0.3121, 0.5552, 0.192, 0.5598, 0.1728, 0.5413, 0.3114, 0.5155, 0.3117, 0.5355, 0.1728, 0.5413, 0.1558, 0.5212, 0.311, 0.4881, 0.3114, 0.5155, 0.1558, 0.5212, 0.139, 0.4931, 0.3105, 0.4612, 0.311, 0.4881, 0.139, 0.4931, 0.1254, 0.4655, 0.31, 0.4305, 0.3105, 0.4612, 0.1254, 0.4655, 0.1139, 0.435, 0.0006126, 0.001314, 0.05274, 0.001315, 0.05274, 0.3975, 0.0006105, 0.3975, 0.05274, 0.3975, 0.05274, 0.4281, 0.0006106, 0.4281, 0.0006105, 0.3975, 0.05275, 0.6488, 0.05275, 0.6912, 0.0006189, 0.6912, 0.0006176, 0.6488, 0.05274, 0.4281, 0.05274, 0.4603, 0.0006107, 0.4603, 0.0006106, 0.4281, 0.05274, 0.4603, 0.05302, 0.4904, 0.0003355, 0.4904, 0.0006107, 0.4603, 0.05302, 0.4904, 0.05274, 0.5226, 0.0006117, 0.5226, 0.0003355, 0.4904, 0.05274, 0.5226, 0.05274, 0.5483, 0.0006127, 0.5483, 0.0006117, 0.5226, 0.05274, 0.5744, 0.05275, 0.6205, 0.0006163, 0.6205, 0.0006137, 0.5744, 0.05274, 0.5483, 0.05274, 0.5744, 0.0006137, 0.5744, 0.0006127, 0.5483, 0.05275, 0.6205, 0.05275, 0.6488, 0.0006176, 0.6488, 0.0006163, 0.6205, 0.3619, 0.6061, 0.3613, 0.6062, 0.3614, 0.6055, 0.3121, 0.6058, 0.3115, 0.6057, 0.312, 0.6052, 0.3108, 0.9992, 0.3103, 0.9997, 0.3102, 0.999, 0.2604, 0.9988, 0.261, 0.9987, 0.2609, 0.9993, 0.3619, 0.9992, 0.3614, 0.9997, 0.3613, 0.999, 0.3115, 0.9988, 0.3121, 0.9987, 0.312, 0.9993, 0.3108, 0.6061, 0.3102, 0.6062, 0.3103, 0.6055, 0.2604, 0.6057, 0.2609, 0.6052, 0.261, 0.6058, 0.9354, 0.5023, 0.9307, 0.5023, 0.9307, 0.5017, 0.9354, 0.5017, 0.3613, 0.6062, 0.3121, 0.6058, 0.312, 0.6052, 0.3614, 0.6055, 0.9198, 0.9058, 0.9246, 0.9058, 0.9246, 0.9064, 0.9198, 0.9064, 0.261, 0.9987, 0.3102, 0.999, 0.3103, 0.9997, 0.2609, 0.9993, 0.3108, 0.6061, 0.3108, 0.9992, 0.3102, 0.999, 0.3102, 0.6062, 0.2604, 0.9988, 0.2604, 0.6057, 0.261, 0.6058, 0.261, 0.9987, 0.2609, 0.6052, 0.3103, 0.6055, 0.3102, 0.6062, 0.261, 0.6058, 0.9198, 0.4537, 0.9246, 0.4537, 0.9246, 0.4543, 0.9198, 0.4543, 0.9246, 0.5029, 0.9198, 0.5029, 0.9198, 0.5023, 0.9246, 0.5023, 0.3121, 0.9987, 0.3613, 0.999, 0.3614, 0.9997, 0.312, 0.9993, 0.3619, 0.6061, 0.3619, 0.9992, 0.3613, 0.999, 0.3613, 0.6062, 0.3115, 0.9988, 0.3115, 0.6057, 0.3121, 0.6058, 0.3121, 0.9987, 0.9354, 0.5023, 0.9354, 0.9052, 0.9307, 0.9052, 0.9307, 0.5023, 0.9307, 0.5017, 0.9307, 0.4537, 0.9354, 0.4537, 0.9354, 0.5017, 0.3613, 0.999, 0.3121, 0.9987, 0.3121, 0.6058, 0.3613, 0.6062, 0.9246, 0.5029, 0.9246, 0.9058, 0.9198, 0.9058, 0.9198, 0.5029, 0.3102, 0.999, 0.261, 0.9987, 0.261, 0.6058, 0.3102, 0.6062, 0.9246, 0.4543, 0.9246, 0.5023, 0.9198, 0.5023, 0.9198, 0.4543, 0.4642, 0.6061, 0.4635, 0.6062, 0.4637, 0.6055, 0.4144, 0.6058, 0.4137, 0.6057, 0.4142, 0.6052, 0.4131, 0.9992, 0.4125, 0.9997, 0.4124, 0.999, 0.3626, 0.9988, 0.3632, 0.9987, 0.3631, 0.9993, 0.4642, 0.9992, 0.4636, 0.9997, 0.4635, 0.999, 0.4137, 0.9988, 0.4144, 0.9987, 0.4142, 0.9993, 0.4131, 0.6061, 0.4124, 0.6062, 0.4125, 0.6055, 0.3626, 0.6057, 0.3631, 0.6052, 0.3633, 0.6058, 0.9307, 0.4033, 0.9354, 0.4033, 0.9354, 0.4039, 0.9307, 0.4039, 0.4635, 0.6062, 0.4144, 0.6058, 0.4142, 0.6052, 0.4637, 0.6055, 0.9246, 0.0009352, 0.9198, 0.0009352, 0.9198, 0.0003355, 0.9246, 0.0003355, 0.3632, 0.9987, 0.4124, 0.999, 0.4125, 0.9997, 0.3631, 0.9993, 0.4131, 0.6061, 0.4131, 0.9992, 0.4124, 0.999, 0.4124, 0.6062, 0.3626, 0.9988, 0.3626, 0.6057, 0.3633, 0.6058, 0.3632, 0.9987, 0.3631, 0.6052, 0.4125, 0.6055, 0.4124, 0.6062, 0.3633, 0.6058, 0.9246, 0.453, 0.9198, 0.453, 0.9198, 0.4524, 0.9246, 0.4524, 0.9198, 0.4039, 0.9246, 0.4039, 0.9246, 0.4045, 0.9198, 0.4045, 0.4144, 0.9987, 0.4635, 0.999, 0.4636, 0.9997, 0.4142, 0.9993, 0.4642, 0.6061, 0.4642, 0.9992, 0.4635, 0.999, 0.4635, 0.6062, 0.4137, 0.9988, 0.4137, 0.6057, 0.4144, 0.6058, 0.4144, 0.9987, 0.9307, 0.4033, 0.9307, 0.0003354, 0.9354, 0.0003354, 0.9354, 0.4033, 0.9354, 0.4039, 0.9354, 0.4518, 0.9307, 0.4518, 0.9307, 0.4039, 0.4635, 0.999, 0.4144, 0.9987, 0.4144, 0.6058, 0.4635, 0.6062, 0.9198, 0.4039, 0.9198, 0.0009352, 0.9246, 0.0009352, 0.9246, 0.4039, 0.4124, 0.999, 0.3632, 0.9987, 0.3633, 0.6058, 0.4124, 0.6062, 0.9198, 0.4524, 0.9198, 0.4045, 0.9246, 0.4045, 0.9246, 0.4524, 0.992, 0.4546, 0.9913, 0.4547, 0.9915, 0.4541, 0.9422, 0.4543, 0.9415, 0.4542, 0.9421, 0.4537, 0.2597, 0.9992, 0.2592, 0.9997, 0.2591, 0.999, 0.2093, 0.9988, 0.2099, 0.9987, 0.2098, 0.9993, 0.992, 0.8477, 0.9915, 0.8482, 0.9913, 0.8476, 0.9415, 0.8473, 0.9422, 0.8472, 0.942, 0.8478, 0.2597, 0.6061, 0.2591, 0.6062, 0.2592, 0.6055, 0.2093, 0.6057, 0.2098, 0.6052, 0.2099, 0.6058, 0.93, 0.9064, 0.9253, 0.9064, 0.9253, 0.9058, 0.93, 0.9058, 0.9913, 0.4547, 0.9422, 0.4543, 0.9421, 0.4537, 0.9915, 0.4541, 0.9253, 0.8572, 0.93, 0.8572, 0.93, 0.8578, 0.9253, 0.8578, 0.2099, 0.9987, 0.2591, 0.999, 0.2592, 0.9997, 0.2098, 0.9993, 0.2597, 0.6061, 0.2597, 0.9992, 0.2591, 0.999, 0.2591, 0.6062, 0.2093, 0.9988, 0.2093, 0.6057, 0.2099, 0.6058, 0.2099, 0.9987, 0.2098, 0.6052, 0.2592, 0.6055, 0.2591, 0.6062, 0.2099, 0.6058, 0.9361, 0.8566, 0.9409, 0.8566, 0.9409, 0.8572, 0.9361, 0.8572, 0.93, 0.4543, 0.9253, 0.4543, 0.9253, 0.4537, 0.93, 0.4537, 0.9422, 0.8472, 0.9913, 0.8476, 0.9915, 0.8482, 0.942, 0.8478, 0.992, 0.4546, 0.992, 0.8477, 0.9913, 0.8476, 0.9913, 0.4547, 0.9415, 0.8473, 0.9415, 0.4542, 0.9422, 0.4543, 0.9422, 0.8472, 0.9409, 0.4537, 0.9409, 0.8566, 0.9361, 0.8566, 0.9361, 0.4537, 0.9253, 0.9058, 0.9253, 0.8578, 0.93, 0.8578, 0.93, 0.9058, 0.9913, 0.8476, 0.9422, 0.8472, 0.9422, 0.4543, 0.9913, 0.4547, 0.93, 0.4543, 0.93, 0.8572, 0.9253, 0.8572, 0.9253, 0.4543, 0.2591, 0.999, 0.2099, 0.9987, 0.2099, 0.6058, 0.2591, 0.6062, 0.9409, 0.8572, 0.9409, 0.9052, 0.9361, 0.9052, 0.9361, 0.8572, 0.2086, 0.6061, 0.208, 0.6062, 0.2081, 0.6055, 0.1588, 0.6058, 0.1582, 0.6057, 0.1587, 0.6052, 0.107, 0.6057, 0.1076, 0.6052, 0.1077, 0.6058, 0.1575, 0.6061, 0.1569, 0.6062, 0.157, 0.6055, 0.2086, 0.9992, 0.2081, 0.9997, 0.2079, 0.999, 0.1582, 0.9988, 0.1588, 0.9987, 0.1587, 0.9993, 0.107, 0.9988, 0.1077, 0.9987, 0.1075, 0.9993, 0.1575, 0.9992, 0.157, 0.9997, 0.1568, 0.999, 0.93, 0.453, 0.9253, 0.453, 0.9253, 0.4524, 0.93, 0.4524, 0.208, 0.6062, 0.1588, 0.6058, 0.1587, 0.6052, 0.2081, 0.6055, 0.9253, 0.4039, 0.93, 0.4039, 0.93, 0.4045, 0.9253, 0.4045, 0.1569, 0.6062, 0.1077, 0.6058, 0.1076, 0.6052, 0.157, 0.6055, 0.107, 0.9988, 0.107, 0.6057, 0.1077, 0.6058, 0.1077, 0.9987, 0.1575, 0.6061, 0.1575, 0.9992, 0.1568, 0.999, 0.1569, 0.6062, 0.157, 0.9997, 0.1075, 0.9993, 0.1077, 0.9987, 0.1568, 0.999, 0.9409, 0.0489, 0.9361, 0.0489, 0.9361, 0.0483, 0.9409, 0.0483, 0.93, 0.0009352, 0.9253, 0.0009352, 0.9253, 0.0003354, 0.93, 0.0003354, 0.1588, 0.9987, 0.2079, 0.999, 0.2081, 0.9997, 0.1587, 0.9993, 0.2086, 0.6061, 0.2086, 0.9992, 0.2079, 0.999, 0.208, 0.6062, 0.1582, 0.9988, 0.1582, 0.6057, 0.1588, 0.6058, 0.1588, 0.9987, 0.9361, 0.4518, 0.9361, 0.0489, 0.9409, 0.0489, 0.9409, 0.4518, 0.9253, 0.4524, 0.9253, 0.4045, 0.93, 0.4045, 0.93, 0.4524, 0.2079, 0.999, 0.1588, 0.9987, 0.1588, 0.6058, 0.208, 0.6062, 0.93, 0.0009352, 0.93, 0.4039, 0.9253, 0.4039, 0.9253, 0.0009352, 0.1077, 0.6058, 0.1569, 0.6062, 0.1568, 0.999, 0.1077, 0.9987, 0.9361, 0.0483, 0.9361, 0.0003354, 0.9409, 0.0003354, 0.9409, 0.0483, 0.5699, 0.6086, 0.5694, 0.6087, 0.5696, 0.6081, 0.4685, 0.6295, 0.4679, 0.6296, 0.4682, 0.6289, 0.5683, 0.7139, 0.5678, 0.7143, 0.5677, 0.7138, 0.4678, 0.7329, 0.4684, 0.7326, 0.4684, 0.7332, 0.573, 0.6077, 0.5699, 0.6086, 0.5696, 0.6081, 0.5729, 0.6071, 0.5694, 0.6087, 0.4685, 0.6295, 0.4682, 0.6289, 0.5696, 0.6081, 0.4679, 0.6296, 0.4648, 0.6288, 0.465, 0.6281, 0.4682, 0.6289, 0.5683, 0.7139, 0.5698, 0.7169, 0.5691, 0.7172, 0.5678, 0.7143, 0.4674, 0.7365, 0.4678, 0.7329, 0.4684, 0.7332, 0.468, 0.7365, 0.4684, 0.7326, 0.5677, 0.7138, 0.5678, 0.7143, 0.4684, 0.7332, 0.5699, 0.6086, 0.5683, 0.7139, 0.5677, 0.7138, 0.5694, 0.6087, 0.4678, 0.7329, 0.4679, 0.6296, 0.4685, 0.6295, 0.4684, 0.7326, 0.573, 0.6077, 0.5716, 0.7139, 0.5683, 0.7139, 0.5699, 0.6086, 0.5696, 0.6081, 0.4682, 0.6289, 0.4676, 0.626, 0.569, 0.6052, 0.5677, 0.7138, 0.4684, 0.7326, 0.4685, 0.6295, 0.5694, 0.6087, 0.4648, 0.7329, 0.4648, 0.6288, 0.4679, 0.6296, 0.4678, 0.7329, 0.5691, 0.7172, 0.468, 0.7365, 0.4684, 0.7332, 0.5678, 0.7143, 0.6795, 0.6086, 0.6789, 0.6087, 0.6791, 0.6081, 0.5773, 0.6298, 0.5767, 0.6298, 0.5771, 0.6292, 0.678, 0.7132, 0.6774, 0.7136, 0.6773, 0.7131, 0.5766, 0.7324, 0.5773, 0.7321, 0.5772, 0.7327, 0.6826, 0.6077, 0.6795, 0.6086, 0.6791, 0.6081, 0.6824, 0.6071, 0.6789, 0.6087, 0.5773, 0.6298, 0.5771, 0.6292, 0.6791, 0.6081, 0.5767, 0.6298, 0.5737, 0.629, 0.5739, 0.6283, 0.5771, 0.6292, 0.678, 0.7132, 0.6794, 0.7162, 0.6788, 0.7165, 0.6774, 0.7136, 0.5763, 0.736, 0.5766, 0.7324, 0.5772, 0.7327, 0.5769, 0.736, 0.5773, 0.7321, 0.6773, 0.7131, 0.6774, 0.7136, 0.5772, 0.7327, 0.6795, 0.6086, 0.678, 0.7132, 0.6773, 0.7131, 0.6789, 0.6087, 0.5766, 0.7324, 0.5767, 0.6298, 0.5773, 0.6298, 0.5773, 0.7321, 0.6826, 0.6077, 0.6813, 0.7132, 0.678, 0.7132, 0.6795, 0.6086, 0.6791, 0.6081, 0.5771, 0.6292, 0.5765, 0.6262, 0.6785, 0.6052, 0.6773, 0.7131, 0.5773, 0.7321, 0.5773, 0.6298, 0.6789, 0.6087, 0.5737, 0.7324, 0.5737, 0.629, 0.5767, 0.6298, 0.5766, 0.7324, 0.6788, 0.7165, 0.5769, 0.736, 0.5772, 0.7327, 0.6774, 0.7136, 0.6935, 0.6272, 0.6956, 0.6255, 0.6958, 0.6256, 0.6935, 0.6275, 0.6956, 0.6255, 0.6956, 0.6226, 0.6958, 0.6225, 0.6958, 0.6256, 0.6956, 0.6226, 0.6934, 0.6208, 0.6935, 0.6205, 0.6958, 0.6225, 0.6934, 0.6208, 0.6908, 0.6213, 0.6906, 0.6211, 0.6935, 0.6205, 0.6908, 0.6213, 0.6896, 0.6239, 0.6893, 0.6239, 0.6906, 0.6211, 0.6896, 0.6239, 0.6908, 0.6265, 0.6906, 0.6268, 0.6893, 0.6239, 0.6908, 0.6265, 0.6935, 0.6272, 0.6935, 0.6275, 0.6906, 0.6268, 0.6927, 0.624, 0.6935, 0.6272, 0.6908, 0.6265, 0.6927, 0.624, 0.6956, 0.6255, 0.6935, 0.6272, 0.6832, 0.6572, 0.6832, 0.6542, 0.6846, 0.6542, 0.6846, 0.6572, 0.6832, 0.6601, 0.6832, 0.6572, 0.6846, 0.6572, 0.6846, 0.6601, 0.6927, 0.624, 0.6956, 0.6226, 0.6956, 0.6255, 0.6832, 0.6542, 0.6832, 0.6512, 0.6846, 0.6512, 0.6846, 0.6542, 0.6927, 0.624, 0.6934, 0.6208, 0.6956, 0.6226, 0.6832, 0.6512, 0.6832, 0.6482, 0.6846, 0.6482, 0.6846, 0.6512, 0.6927, 0.624, 0.6908, 0.6213, 0.6934, 0.6208, 0.6832, 0.669, 0.6832, 0.6661, 0.6846, 0.6661, 0.6846, 0.669, 0.6927, 0.624, 0.6896, 0.6239, 0.6908, 0.6213, 0.6832, 0.6661, 0.6832, 0.6631, 0.6846, 0.6631, 0.6846, 0.6661, 0.6927, 0.624, 0.6908, 0.6265, 0.6896, 0.6239, 0.6832, 0.6631, 0.6832, 0.6601, 0.6846, 0.6601, 0.6846, 0.6631, 0.6943, 0.6113, 0.6955, 0.6087, 0.6958, 0.6087, 0.6945, 0.6115, 0.6955, 0.6087, 0.6943, 0.6061, 0.6945, 0.6059, 0.6958, 0.6087, 0.6943, 0.6061, 0.6917, 0.6054, 0.6916, 0.6052, 0.6945, 0.6059, 0.6917, 0.6054, 0.6895, 0.6072, 0.6893, 0.6071, 0.6916, 0.6052, 0.6895, 0.6072, 0.6895, 0.6101, 0.6893, 0.6102, 0.6893, 0.6071, 0.6895, 0.6101, 0.6917, 0.6119, 0.6916, 0.6122, 0.6893, 0.6102, 0.6917, 0.6119, 0.6943, 0.6113, 0.6945, 0.6115, 0.6916, 0.6122, 0.6924, 0.6087, 0.6943, 0.6113, 0.6917, 0.6119, 0.6924, 0.6087, 0.6955, 0.6087, 0.6943, 0.6113, 0.6832, 0.6142, 0.6832, 0.6112, 0.6846, 0.6112, 0.6846, 0.6142, 0.6832, 0.617, 0.6832, 0.6142, 0.6846, 0.6142, 0.6846, 0.617, 0.6924, 0.6087, 0.6943, 0.6061, 0.6955, 0.6087, 0.6832, 0.6112, 0.6832, 0.6081, 0.6846, 0.6081, 0.6846, 0.6112, 0.6924, 0.6087, 0.6917, 0.6054, 0.6943, 0.6061, 0.6832, 0.6081, 0.6832, 0.6052, 0.6846, 0.6052, 0.6846, 0.6081, 0.6924, 0.6087, 0.6895, 0.6072, 0.6917, 0.6054, 0.6832, 0.626, 0.6832, 0.6231, 0.6846, 0.6231, 0.6846, 0.626, 0.6924, 0.6087, 0.6895, 0.6101, 0.6895, 0.6072, 0.6832, 0.6231, 0.6832, 0.62, 0.6846, 0.62, 0.6846, 0.6231, 0.6924, 0.6087, 0.6917, 0.6119, 0.6895, 0.6101, 0.6832, 0.62, 0.6832, 0.617, 0.6846, 0.617, 0.6846, 0.62, 0.6923, 0.662, 0.6935, 0.6594, 0.6938, 0.6594, 0.6925, 0.6622, 0.6935, 0.6594, 0.6923, 0.6568, 0.6925, 0.6565, 0.6938, 0.6594, 0.6923, 0.6568, 0.6896, 0.6561, 0.6896, 0.6558, 0.6925, 0.6565, 0.6896, 0.6561, 0.6875, 0.6579, 0.6873, 0.6577, 0.6896, 0.6558, 0.6875, 0.6579, 0.6875, 0.6607, 0.6873, 0.6609, 0.6873, 0.6577, 0.6875, 0.6607, 0.6897, 0.6626, 0.6896, 0.6628, 0.6873, 0.6609, 0.6897, 0.6626, 0.6923, 0.662, 0.6925, 0.6622, 0.6896, 0.6628, 0.6904, 0.6593, 0.6923, 0.662, 0.6897, 0.6626, 0.6904, 0.6593, 0.6935, 0.6594, 0.6923, 0.662, 0.6873, 0.6142, 0.6873, 0.6112, 0.6886, 0.6112, 0.6886, 0.6142, 0.6873, 0.617, 0.6873, 0.6142, 0.6886, 0.6142, 0.6886, 0.617, 0.6904, 0.6593, 0.6923, 0.6568, 0.6935, 0.6594, 0.6873, 0.6112, 0.6873, 0.6081, 0.6886, 0.6081, 0.6886, 0.6112, 0.6904, 0.6593, 0.6896, 0.6561, 0.6923, 0.6568, 0.6873, 0.6081, 0.6873, 0.6052, 0.6886, 0.6052, 0.6886, 0.6081, 0.6904, 0.6593, 0.6875, 0.6579, 0.6896, 0.6561, 0.6873, 0.626, 0.6873, 0.6231, 0.6886, 0.6231, 0.6886, 0.626, 0.6904, 0.6593, 0.6875, 0.6607, 0.6875, 0.6579, 0.6873, 0.6231, 0.6873, 0.62, 0.6886, 0.62, 0.6886, 0.6231, 0.6904, 0.6593, 0.6897, 0.6626, 0.6875, 0.6607, 0.6873, 0.62, 0.6873, 0.617, 0.6886, 0.617, 0.6886, 0.62, 0.6874, 0.6841, 0.6895, 0.6823, 0.6897, 0.6824, 0.6874, 0.6843, 0.6895, 0.6823, 0.6895, 0.6794, 0.6897, 0.6793, 0.6897, 0.6824, 0.6895, 0.6794, 0.6874, 0.6776, 0.6874, 0.6773, 0.6897, 0.6793, 0.6874, 0.6776, 0.6847, 0.6783, 0.6846, 0.678, 0.6874, 0.6773, 0.6847, 0.6783, 0.6835, 0.6809, 0.6832, 0.6809, 0.6846, 0.678, 0.6835, 0.6809, 0.6847, 0.6835, 0.6845, 0.6837, 0.6832, 0.6809, 0.6847, 0.6835, 0.6874, 0.6841, 0.6874, 0.6843, 0.6845, 0.6837, 0.6867, 0.6808, 0.6874, 0.6841, 0.6847, 0.6835, 0.6867, 0.6808, 0.6895, 0.6823, 0.6874, 0.6841, 0.6853, 0.6572, 0.6853, 0.6542, 0.6866, 0.6542, 0.6866, 0.6572, 0.6853, 0.6601, 0.6853, 0.6572, 0.6866, 0.6572, 0.6866, 0.6601, 0.6867, 0.6808, 0.6895, 0.6794, 0.6895, 0.6823, 0.6853, 0.6542, 0.6853, 0.6511, 0.6866, 0.6511, 0.6866, 0.6542, 0.6867, 0.6808, 0.6874, 0.6776, 0.6895, 0.6794, 0.6853, 0.6511, 0.6853, 0.6482, 0.6866, 0.6482, 0.6866, 0.6511, 0.6867, 0.6808, 0.6847, 0.6783, 0.6874, 0.6776, 0.6853, 0.669, 0.6853, 0.6661, 0.6866, 0.6661, 0.6866, 0.669, 0.6867, 0.6808, 0.6835, 0.6809, 0.6847, 0.6783, 0.6853, 0.6661, 0.6853, 0.6631, 0.6866, 0.6631, 0.6866, 0.6661, 0.6867, 0.6808, 0.6847, 0.6835, 0.6835, 0.6809, 0.6853, 0.6631, 0.6853, 0.6601, 0.6866, 0.6601, 0.6866, 0.6631, 0.6895, 0.6178, 0.6917, 0.6196, 0.6916, 0.6198, 0.6893, 0.618, 0.6895, 0.6149, 0.6895, 0.6178, 0.6893, 0.618, 0.6893, 0.6148, 0.6917, 0.6131, 0.6895, 0.6149, 0.6893, 0.6148, 0.6916, 0.6128, 0.6944, 0.6137, 0.6917, 0.6131, 0.6916, 0.6128, 0.6945, 0.6135, 0.6955, 0.6163, 0.6944, 0.6137, 0.6945, 0.6135, 0.6958, 0.6163, 0.6943, 0.6189, 0.6955, 0.6163, 0.6958, 0.6163, 0.6945, 0.6191, 0.6917, 0.6196, 0.6943, 0.6189, 0.6945, 0.6191, 0.6916, 0.6198, 0.6853, 0.6142, 0.6853, 0.6112, 0.6866, 0.6112, 0.6866, 0.6142, 0.6853, 0.6171, 0.6853, 0.6142, 0.6866, 0.6142, 0.6866, 0.6171, 0.6924, 0.6163, 0.6943, 0.6189, 0.6917, 0.6196, 0.6924, 0.6163, 0.6917, 0.6196, 0.6895, 0.6178, 0.6853, 0.6112, 0.6853, 0.6082, 0.6866, 0.6082, 0.6866, 0.6112, 0.6924, 0.6163, 0.6895, 0.6178, 0.6895, 0.6149, 0.6853, 0.6082, 0.6853, 0.6052, 0.6866, 0.6052, 0.6866, 0.6082, 0.6924, 0.6163, 0.6895, 0.6149, 0.6917, 0.6131, 0.6853, 0.626, 0.6853, 0.6231, 0.6866, 0.6231, 0.6866, 0.626, 0.6924, 0.6163, 0.6917, 0.6131, 0.6944, 0.6137, 0.6853, 0.6231, 0.6853, 0.6201, 0.6866, 0.6201, 0.6866, 0.6231, 0.6924, 0.6163, 0.6944, 0.6137, 0.6955, 0.6163, 0.6853, 0.6201, 0.6853, 0.6171, 0.6866, 0.6171, 0.6866, 0.6201, 0.6924, 0.6163, 0.6955, 0.6163, 0.6943, 0.6189, 0.6835, 0.6886, 0.6847, 0.6911, 0.6845, 0.6914, 0.6832, 0.6886, 0.6847, 0.6859, 0.6835, 0.6886, 0.6832, 0.6886, 0.6846, 0.6857, 0.6874, 0.6853, 0.6847, 0.6859, 0.6846, 0.6857, 0.6875, 0.685, 0.6895, 0.687, 0.6874, 0.6853, 0.6875, 0.685, 0.6898, 0.6869, 0.6895, 0.6899, 0.6895, 0.687, 0.6898, 0.6869, 0.6898, 0.69, 0.6874, 0.6917, 0.6895, 0.6899, 0.6898, 0.69, 0.6874, 0.692, 0.6847, 0.6911, 0.6874, 0.6917, 0.6874, 0.692, 0.6845, 0.6914, 0.6832, 0.6357, 0.6832, 0.6327, 0.6846, 0.6327, 0.6846, 0.6357, 0.6832, 0.6385, 0.6832, 0.6357, 0.6846, 0.6357, 0.6846, 0.6385, 0.6867, 0.6885, 0.6874, 0.6917, 0.6847, 0.6911, 0.6867, 0.6885, 0.6847, 0.6911, 0.6835, 0.6886, 0.6832, 0.6327, 0.6832, 0.6296, 0.6846, 0.6296, 0.6846, 0.6327, 0.6867, 0.6885, 0.6835, 0.6886, 0.6847, 0.6859, 0.6832, 0.6296, 0.6832, 0.6267, 0.6846, 0.6267, 0.6846, 0.6296, 0.6867, 0.6885, 0.6847, 0.6859, 0.6874, 0.6853, 0.6832, 0.6475, 0.6832, 0.6446, 0.6846, 0.6446, 0.6846, 0.6475, 0.6867, 0.6885, 0.6874, 0.6853, 0.6895, 0.687, 0.6832, 0.6446, 0.6832, 0.6415, 0.6846, 0.6415, 0.6846, 0.6446, 0.6867, 0.6885, 0.6895, 0.687, 0.6895, 0.6899, 0.6832, 0.6415, 0.6832, 0.6385, 0.6846, 0.6385, 0.6846, 0.6415, 0.6867, 0.6885, 0.6895, 0.6899, 0.6874, 0.6917, 0.6876, 0.6517, 0.6887, 0.6543, 0.6886, 0.6545, 0.6873, 0.6517, 0.6888, 0.6491, 0.6876, 0.6517, 0.6873, 0.6517, 0.6886, 0.6489, 0.6914, 0.6484, 0.6888, 0.6491, 0.6886, 0.6489, 0.6915, 0.6482, 0.6936, 0.6502, 0.6914, 0.6484, 0.6915, 0.6482, 0.6938, 0.6501, 0.6935, 0.6531, 0.6936, 0.6502, 0.6938, 0.6501, 0.6938, 0.6532, 0.6914, 0.6549, 0.6935, 0.6531, 0.6938, 0.6532, 0.6915, 0.6552, 0.6887, 0.6543, 0.6914, 0.6549, 0.6915, 0.6552, 0.6886, 0.6545, 0.6873, 0.6357, 0.6873, 0.6327, 0.6886, 0.6327, 0.6886, 0.6357, 0.6873, 0.6385, 0.6873, 0.6357, 0.6886, 0.6357, 0.6886, 0.6385, 0.6907, 0.6517, 0.6914, 0.6549, 0.6887, 0.6543, 0.6907, 0.6517, 0.6887, 0.6543, 0.6876, 0.6517, 0.6873, 0.6327, 0.6873, 0.6296, 0.6886, 0.6296, 0.6886, 0.6327, 0.6907, 0.6517, 0.6876, 0.6517, 0.6888, 0.6491, 0.6873, 0.6296, 0.6873, 0.6267, 0.6886, 0.6267, 0.6886, 0.6296, 0.6907, 0.6517, 0.6888, 0.6491, 0.6914, 0.6484, 0.6873, 0.6475, 0.6873, 0.6446, 0.6886, 0.6446, 0.6886, 0.6475, 0.6907, 0.6517, 0.6914, 0.6484, 0.6936, 0.6502, 0.6873, 0.6446, 0.6873, 0.6415, 0.6886, 0.6415, 0.6886, 0.6446, 0.6907, 0.6517, 0.6936, 0.6502, 0.6935, 0.6531, 0.6873, 0.6415, 0.6873, 0.6385, 0.6886, 0.6385, 0.6886, 0.6415, 0.6907, 0.6517, 0.6935, 0.6531, 0.6914, 0.6549, 0.6835, 0.6746, 0.6856, 0.6764, 0.6856, 0.6767, 0.6832, 0.6747, 0.6835, 0.6717, 0.6835, 0.6746, 0.6832, 0.6747, 0.6832, 0.6716, 0.6856, 0.6699, 0.6835, 0.6717, 0.6832, 0.6716, 0.6855, 0.6697, 0.6883, 0.6706, 0.6856, 0.6699, 0.6855, 0.6697, 0.6884, 0.6704, 0.6895, 0.6732, 0.6883, 0.6706, 0.6884, 0.6704, 0.6897, 0.6732, 0.6883, 0.6758, 0.6895, 0.6732, 0.6897, 0.6732, 0.6884, 0.676, 0.6856, 0.6764, 0.6883, 0.6758, 0.6884, 0.676, 0.6856, 0.6767, 0.6853, 0.6357, 0.6853, 0.6327, 0.6866, 0.6327, 0.6866, 0.6357, 0.6853, 0.6386, 0.6853, 0.6357, 0.6866, 0.6357, 0.6866, 0.6386, 0.6863, 0.6732, 0.6883, 0.6758, 0.6856, 0.6764, 0.6863, 0.6732, 0.6856, 0.6764, 0.6835, 0.6746, 0.6853, 0.6327, 0.6853, 0.6296, 0.6866, 0.6296, 0.6866, 0.6327, 0.6863, 0.6732, 0.6835, 0.6746, 0.6835, 0.6717, 0.6853, 0.6296, 0.6853, 0.6267, 0.6866, 0.6267, 0.6866, 0.6296, 0.6863, 0.6732, 0.6835, 0.6717, 0.6856, 0.6699, 0.6853, 0.6475, 0.6853, 0.6446, 0.6866, 0.6446, 0.6866, 0.6475, 0.6863, 0.6732, 0.6856, 0.6699, 0.6883, 0.6706, 0.6853, 0.6446, 0.6853, 0.6416, 0.6866, 0.6416, 0.6866, 0.6446, 0.6863, 0.6732, 0.6883, 0.6706, 0.6895, 0.6732, 0.6853, 0.6416, 0.6853, 0.6386, 0.6866, 0.6386, 0.6866, 0.6416, 0.6863, 0.6732, 0.6895, 0.6732, 0.6883, 0.6758, 0.5068, 0.4281, 0.4962, 0.4592, 0.3105, 0.4612, 0.31, 0.4305, 0.4962, 0.4592, 0.4834, 0.4874, 0.311, 0.4881, 0.3105, 0.4612, 0.4834, 0.4874, 0.4674, 0.5162, 0.3114, 0.5155, 0.311, 0.4881, 0.4674, 0.5162, 0.451, 0.5368, 0.3117, 0.5355, 0.3114, 0.5155, 0.451, 0.5368, 0.4323, 0.556, 0.3121, 0.5552, 0.3117, 0.5355, 0.393, 0.5815, 0.3671, 0.5934, 0.3127, 0.5943, 0.3125, 0.582, 0.4323, 0.556, 0.393, 0.5815, 0.3125, 0.582, 0.3121, 0.5552, 0.7735, 0.5934, 0.7191, 0.5943, 0.7189, 0.582, 0.7994, 0.5815, 0.7994, 0.5815, 0.7189, 0.582, 0.7185, 0.5552, 0.8387, 0.556, 0.8387, 0.556, 0.7185, 0.5552, 0.7181, 0.5355, 0.8574, 0.5368, 0.8574, 0.5368, 0.7181, 0.5355, 0.7178, 0.5155, 0.8738, 0.5162, 0.8738, 0.5162, 0.7178, 0.5155, 0.7173, 0.4881, 0.8898, 0.4874, 0.8898, 0.4874, 0.7173, 0.4881, 0.7169, 0.4612, 0.9026, 0.4592, 0.9026, 0.4592, 0.7169, 0.4612, 0.7163, 0.4305, 0.9132, 0.4281, 0.7374, 0.6023, 0.7192, 0.6035, 0.7191, 0.5943, 0.7735, 0.5934, 0.0006189, 0.6912, 0.05275, 0.6912, 0.05275, 0.7069, 0.0006189, 0.7069, 0.3671, 0.5934, 0.331, 0.6023, 0.3128, 0.6035, 0.3127, 0.5943, 0.5117, 0.3969, 0.5068, 0.4281, 0.31, 0.4305, 0.3094, 0.3998, 0.1081, 0.01501, 0.3032, 0.001408, 0.3094, 0.3998, 0.1081, 0.4047, 0.9132, 0.4281, 0.7163, 0.4305, 0.7158, 0.3998, 0.9181, 0.3969, 0.9415, 0.3983, 0.9415, 0.1993, 0.9937, 0.1993, 0.9937, 0.3983, 0.5145, 0.01501, 0.7096, 0.001409, 0.7158, 0.3998, 0.5145, 0.4047, 0.701, 0.6029, 0.7192, 0.6035, 0.7192, 0.6045, 0.7028, 0.604, 0.4983, 0.009673, 0.3032, 0.001408, 0.3032, 0.0003354, 0.4986, 0.008702, 0.2946, 0.6029, 0.3128, 0.6035, 0.3128, 0.6045, 0.2964, 0.604, 0.9047, 0.009673, 0.7096, 0.001409, 0.7096, 0.0003354, 0.905, 0.008703])
me_cube_001.use_mirror_x = True
me_cube_001.update()
me_blocking_base = bpy.data.meshes.new('blocking base')
me_blocking_base.from_pydata([(-13.87, 0.0, 0.2151), (-13.87, 0.0, -0.8414), (-13.87, 5.838, 0.2151), (-13.87, 5.838, -0.8414), (0.0, 0.0, -0.8414), (0.0, 0.0, 0.2151), (0.0, 5.838, -0.8414), (0.0, 5.838, 0.2151), (-10.98, 0.0, 0.2151), (-11.0, 0.0, -0.8414), (-13.02, 0.0, -0.8414), (-13.01, 0.0, 0.2151), (-8.956, 0.984, -0.8414), (-8.975, 4.004, -0.8414), (-10.96, 4.013, -0.8414), (-0.967, 0.9649, -0.8414), (-0.9637, 3.974, -0.8414), (-13.01, 4.053, -0.8414), (-8.986, 0.9424, 0.2151), (-0.9613, 0.9951, 0.2151), (-10.98, 4.019, 0.2151), (-9.015, 3.987, 0.2151), (-1.003, 4.032, 0.2151), (-13.01, 3.991, 0.2151)], [], [(4, 5, 8), (4, 8, 9), (11, 9, 8), (10, 9, 11), (10, 11, 0), (1, 10, 0), (9, 14, 12), (9, 12, 4), (4, 12, 15), (12, 14, 13), (3, 6, 13), (13, 14, 3), (14, 17, 3), (1, 3, 17), (10, 1, 17), (6, 16, 13), (6, 4, 16), (4, 15, 16), (19, 18, 5), (18, 8, 5), (18, 20, 8), (21, 20, 18), (22, 19, 5), (7, 22, 5), (21, 22, 7), (23, 0, 11), (23, 2, 0), (2, 23, 20), (2, 20, 21), (21, 7, 2), (3, 1, 0), (0, 2, 3), (7, 5, 4), (4, 6, 7), (3, 2, 7), (7, 6, 3)])
me_blocking_base.polygons.foreach_set('use_smooth', [True] * 36)
_k = set([(0, 1), (0, 2), (0, 11), (1, 3), (1, 10), (2, 3), (2, 7), (3, 6), (4, 5), (4, 6), (4, 9), (5, 7), (5, 8), (6, 7), (8, 18), (9, 11)])
me_blocking_base.attributes.new('sharp_edge', 'BOOLEAN', 'EDGE').data.foreach_set('value', [ (min(e.vertices), max(e.vertices)) in _k for e in me_blocking_base.edges])
_uv = me_blocking_base.uv_layers.new(name='UVMap')
_uv.uv.foreach_set('vector', [0.0, -0.8414, 0.0, 0.2151, -10.98, 0.2151, 0.0, -0.8414, -10.98, 0.2151, -11.0, -0.8414, -13.01, 0.2151, -11.0, -0.8414, -10.98, 0.2151, -13.02, -0.8414, -11.0, -0.8414, -13.01, 0.2151, -13.02, -0.8414, -13.01, 0.2151, -13.87, 0.2151, -13.87, -0.8414, -13.02, -0.8414, -13.87, 0.2151, 11.0, 3.364e-07, 10.96, 4.013, 8.956, 0.984, 11.0, 3.364e-07, 8.956, 0.984, -4.019e-08, 3.364e-07, -4.019e-08, 3.364e-07, 8.956, 0.984, 0.967, 0.9649, 8.956, 0.984, 10.96, 4.013, 8.975, 4.004, 13.87, 5.838, 2.714e-08, 5.838, 8.975, 4.004, 8.975, 4.004, 10.96, 4.013, 13.87, 5.838, 10.96, 4.013, 13.01, 4.053, 13.87, 5.838, 13.87, 2.137e-08, 13.87, 5.838, 13.01, 4.053, 13.02, 2.137e-08, 13.87, 2.137e-08, 13.01, 4.053, 2.714e-08, 5.838, 0.9637, 3.974, 8.975, 4.004, 2.714e-08, 5.838, -4.019e-08, 3.364e-07, 0.9637, 3.974, -4.019e-08, 3.364e-07, 0.967, 0.9649, 0.9637, 3.974, -0.9613, 0.9951, -8.986, 0.9424, -4.019e-08, 3.364e-07, -8.986, 0.9424, -10.98, -5.91e-08, -4.019e-08, 3.364e-07, -8.986, 0.9424, -10.98, 4.019, -10.98, -5.91e-08, -9.015, 3.987, -10.98, 4.019, -8.986, 0.9424, -1.003, 4.032, -0.9613, 0.9951, -4.019e-08, 3.364e-07, 2.714e-08, 5.838, -1.003, 4.032, -4.019e-08, 3.364e-07, -9.015, 3.987, -1.003, 4.032, 2.714e-08, 5.838, -13.01, 3.991, -13.87, -1.582e-09, -13.01, -1.582e-09, -13.01, 3.991, -13.87, 5.838, -13.87, -1.582e-09, -13.87, 5.838, -13.01, 3.991, -10.98, 4.019, -13.87, 5.838, -10.98, 4.019, -9.015, 3.987, -9.015, 3.987, 2.714e-08, 5.838, -13.87, 5.838, -0.8414, 5.838, -0.8414, 0.0, 0.2151, 0.0, 0.2151, 0.0, 0.2151, 5.838, -0.8414, 5.838, -0.2151, 5.838, -0.2151, 0.0, 0.8414, 0.0, 0.8414, 0.0, 0.8414, 5.838, -0.2151, 5.838, 13.87, -0.8414, 13.87, 0.2151, 0.0, 0.2151, 0.0, 0.2151, 0.0, -0.8414, 13.87, -0.8414])
me_blocking_base.materials.append(mat_probuilderdefault)
me_blocking_base.update()
me_blocking_base.normals_split_custom_set([tuple(v) for v in zip(*[iter([0.0, -1.0, 0.0, 0.0, -1.0, 0.0, 0.0, -1.0, 0.0, 0.0, -1.0, 0.0, 0.0, -1.0, 0.0, 0.0, -1.0, 0.0, 0.0, -1.0, 0.0, 0.0, -1.0, 0.0, 0.0, -1.0, 0.0, 0.0, -1.0, 0.0, 0.0, -1.0, 0.0, 0.0, -1.0, 0.0, 0.0, -1.0, 0.0, 0.0, -1.0, 0.0, 0.0, -1.0, 0.0, 0.0, -1.0, 0.0, 0.0, -1.0, 0.0, 0.0, -1.0, 0.0, 1.697e-07, -1.316e-07, -1.0, -3.127e-07, -1.848e-07, -1.0, 2.315e-08, -1.191e-07, -1.0, 1.697e-07, -1.316e-07, -1.0, 2.315e-08, -1.191e-07, -1.0, 3.653e-07, -2.657e-07, -1.0, 3.653e-07, -2.657e-07, -1.0, 2.315e-08, -1.191e-07, -1.0, 7.556e-07, -2.553e-07, -1.0, 2.315e-08, -1.191e-07, -1.0, -3.127e-07, -1.848e-07, -1.0, -1.593e-07, 3.119e-07, -1.0, -3.716e-07, 4.207e-07, -1.0, -1.079e-07, -2.816e-07, -1.0, -1.593e-07, 3.119e-07, -1.0, -1.593e-07, 3.119e-07, -1.0, -3.127e-07, -1.848e-07, -1.0, -3.716e-07, 4.207e-07, -1.0, -3.127e-07, -1.848e-07, -1.0, -5.834e-07, 2.376e-07, -1.0, -3.716e-07, 4.207e-07, -1.0, -3.847e-07, -1.908e-07, -1.0, -3.716e-07, 4.207e-07, -1.0, -5.834e-07, 2.376e-07, -1.0, -2.763e-07, -2.202e-07, -1.0, -3.847e-07, -1.908e-07, -1.0, -5.834e-07, 2.376e-07, -1.0, -1.079e-07, -2.816e-07, -1.0, -2.872e-07, -2.832e-07, -1.0, -1.593e-07, 3.119e-07, -1.0, -1.079e-07, -2.816e-07, -1.0, 3.653e-07, -2.657e-07, -1.0, -2.872e-07, -2.832e-07, -1.0, 3.653e-07, -2.657e-07, -1.0, 7.556e-07, -2.553e-07, -1.0, -2.872e-07, -2.832e-07, -1.0, -5.825e-07, 3.364e-07, 1.0, 4.26e-09, 4.101e-08, 1.0, -3.721e-07, 3.404e-07, 1.0, 4.26e-09, 4.101e-08, 1.0, 0.0, 0.0, 1.0, -3.721e-07, 3.404e-07, 1.0, -7.977e-08, 2.426e-07, 1.0, 3.373e-08, -1.643e-07, 1.0, -1.19e-07, 2.225e-07, 1.0, 7.446e-10, -1.988e-07, 1.0, 3.373e-08, -1.643e-07, 1.0, -7.977e-08, 2.426e-07, 1.0, -1.107e-07, 1.23e-08, 1.0, -5.825e-07, 3.364e-07, 1.0, -3.721e-07, 3.404e-07, 1.0, -6.118e-08, -2.817e-08, 1.0, -1.107e-07, 1.23e-08, 1.0, -3.721e-07, 3.404e-07, 1.0, 7.446e-10, -1.988e-07, 1.0, -1.107e-07, 1.23e-08, 1.0, -6.118e-08, -2.817e-08, 1.0, 1.881e-07, 8.615e-08, 1.0, 0.0, 0.0, 1.0, 0.0, 0.0, 1.0, 1.881e-07, 8.615e-08, 1.0, 1.598e-07, -1.013e-07, 1.0, 0.0, 0.0, 1.0, 1.598e-07, -1.013e-07, 1.0, 1.881e-07, 8.615e-08, 1.0, 3.373e-08, -1.643e-07, 1.0, 1.598e-07, -1.013e-07, 1.0, 3.373e-08, -1.643e-07, 1.0, 7.446e-10, -1.988e-07, 1.0, 7.446e-10, -1.988e-07, 1.0, -6.118e-08, -2.817e-08, 1.0, 1.598e-07, -1.013e-07, 1.0, -1.0, 0.0, 0.0, -1.0, 0.0, 0.0, -1.0, 0.0, 0.0, -1.0, 0.0, 0.0, -1.0, 0.0, 0.0, -1.0, 0.0, 0.0, 1.0, 0.0, 0.0, 1.0, 0.0, 0.0, 1.0, 0.0, 0.0, 1.0, 0.0, 0.0, 1.0, 0.0, 0.0, 1.0, 0.0, 0.0, 0.0, 1.0, 0.0, 0.0, 1.0, 0.0, 0.0, 1.0, 0.0, 0.0, 1.0, 0.0, 0.0, 1.0, 0.0, 0.0, 1.0, 0.0])] * 3)])

# ---- objects
ob_empty = bpy.data.objects.new('Empty', None)
ob_empty_001 = bpy.data.objects.new('Empty.001', None)
ob_cube = bpy.data.objects.new('Cube', me_cube_001)
ob_blocking_base = bpy.data.objects.new('blocking base', me_blocking_base)

# ---- transforms, parenting, visibility, modifiers, constraints
ob_empty.location = (-3.386, 0.0, 0.6193)
ob_empty.rotation_euler = (1.571, -0.0, -0.0)
ob_empty.empty_display_type = 'IMAGE'
ob_empty.empty_display_size = 5.0
ob_empty_001.location = (-1.016, 1.164, 0.8329)
ob_empty_001.rotation_euler = (1.571, -0.0, 1.571)
ob_empty_001.scale = (0.6112, 0.6112, 0.6112)
ob_empty_001.empty_display_type = 'IMAGE'
ob_empty_001.empty_display_size = 5.0
ob_cube.location = (0.0, 0.0, 0.0)
ob_cube.rotation_euler = (0.0, -0.0, 3.142)
ob_cube.use_mesh_mirror_x = True
_m = ob_cube.modifiers.new('Smooth by Angle', 'NODES')
_m.node_group = ng_smooth_by_angle
_m.use_pin_to_last = True
_m.show_group_selector = False
ob_blocking_base.location = (0.0, 0.0, 0.0)
ob_blocking_base.rotation_euler = (1.571, -0.0, 0.0)

# ---- collection membership
col_collection.objects.link(ob_empty)
col_collection.objects.link(ob_empty_001)
col_collection.objects.link(ob_cube)
col_collection.objects.link(ob_blocking_base)

# ---- scene / render settings (as saved in the file)
scene.frame_start = 1; scene.frame_end = 250; scene.frame_set(1)
scene.render.engine = 'BLENDER_EEVEE_NEXT'
scene.render.bake_bias = 0.0
scene.render.bake_samples = 0
scene.cycles.sampling_pattern = 'TABULATED_SOBOL'
scene.eevee.use_volume_custom_range = False
bpy.context.view_layer.update()

# ---- added for rendering (the .blend has no active camera and no usable light): camera, sun
cam_auto = bpy.data.cameras.new('AutoCamera')
cam_auto.lens = 50.0
cam_auto.sensor_width = 36.0
cam_auto.clip_end = 1000.0
ob_auto_camera = bpy.data.objects.new('AutoCamera', cam_auto)
scene.collection.objects.link(ob_auto_camera)
ob_auto_camera.location = (8.86279, -17.8329, 15.0142)
ob_auto_camera.rotation_euler = (1.09748, -7.21219e-08, 0.694738)
scene.camera = ob_auto_camera
light_auto_sun = bpy.data.lights.new('AutoSun', 'SUN')
light_auto_sun.energy = 3.0
light_auto_sun.angle = 0.0523599
ob_auto_sun = bpy.data.objects.new('AutoSun', light_auto_sun)
scene.collection.objects.link(ob_auto_sun)
ob_auto_sun.rotation_euler = (0.872665, 0.174533, 0.523599)
bpy.context.view_layer.update()
